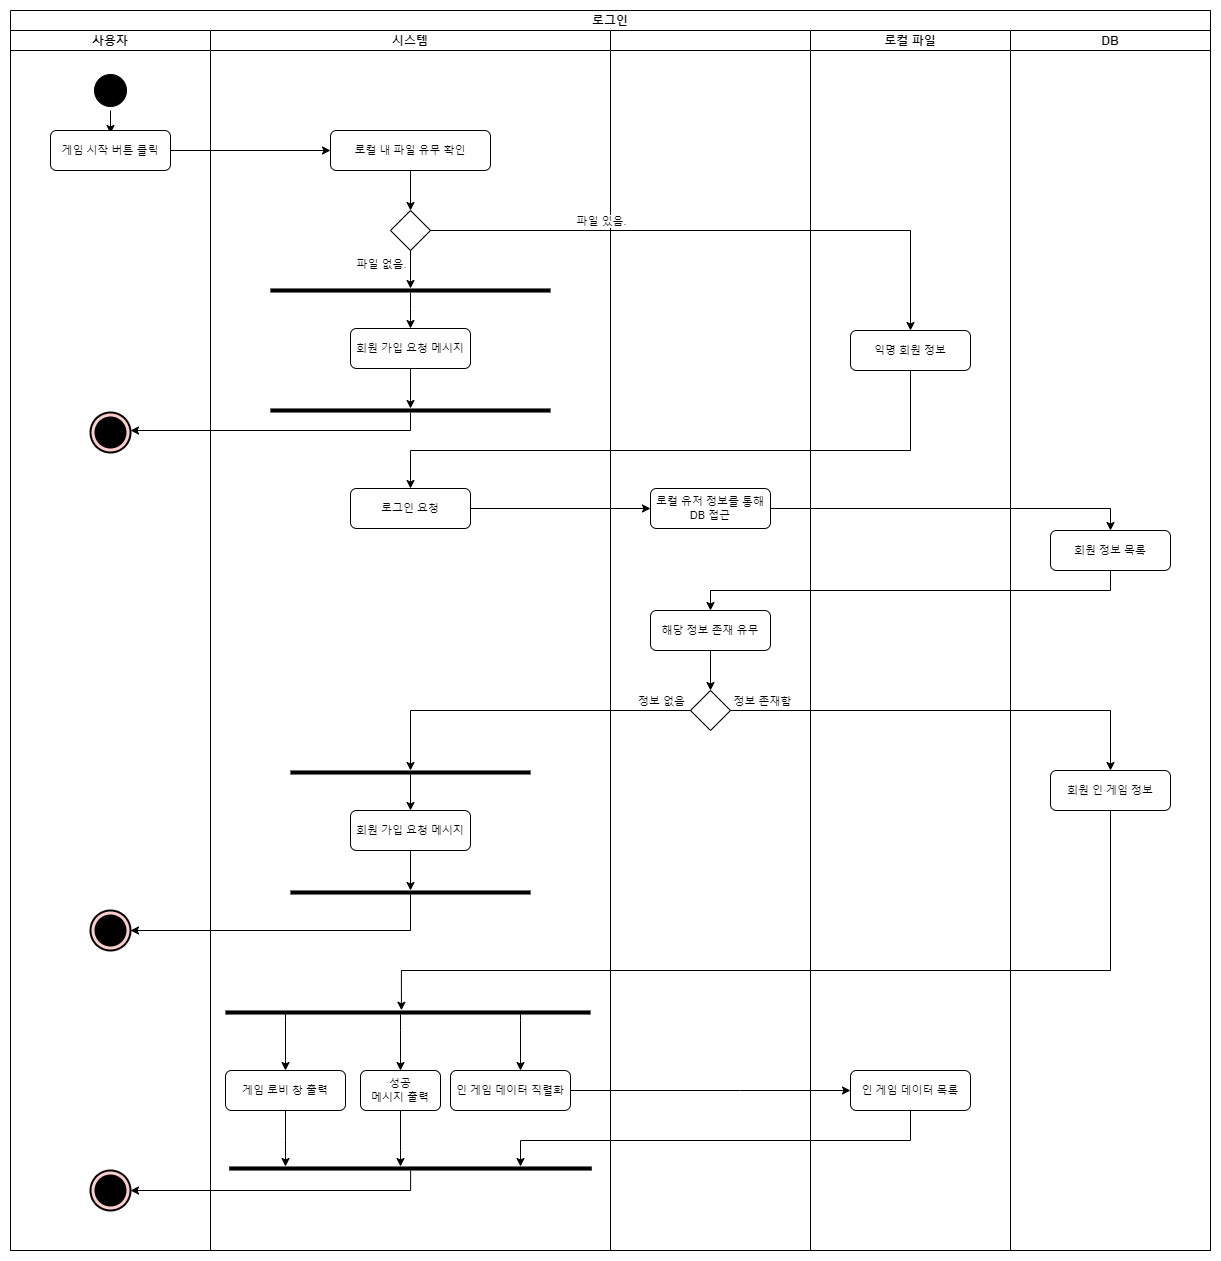

The diagram above was exported from draw.io. Its source (the exported page's mxGraphModel, read from the mxfile embedded in the PNG):
<mxGraphModel dx="-846" dy="4352" grid="1" gridSize="10" guides="1" tooltips="1" connect="1" arrows="1" fold="1" page="1" pageScale="1" pageWidth="827" pageHeight="1169" math="0" shadow="0">
  <root>
    <mxCell id="0" />
    <mxCell id="1" parent="0" />
    <mxCell id="MLBjDn2vOwY_UOKp7M52-1" value="로그인" style="swimlane;childLayout=stackLayout;resizeParent=1;resizeParentMax=0;startSize=20;" parent="1" vertex="1">
      <mxGeometry x="2640" y="-3440" width="1200" height="1240" as="geometry" />
    </mxCell>
    <mxCell id="MLBjDn2vOwY_UOKp7M52-5" value="사용자" style="swimlane;startSize=20;" parent="MLBjDn2vOwY_UOKp7M52-1" vertex="1">
      <mxGeometry y="20" width="200" height="1220" as="geometry" />
    </mxCell>
    <mxCell id="MLBjDn2vOwY_UOKp7M52-6" style="edgeStyle=orthogonalEdgeStyle;rounded=0;orthogonalLoop=1;jettySize=auto;html=1;exitX=0.5;exitY=1;exitDx=0;exitDy=0;entryX=0.5;entryY=0;entryDx=0;entryDy=0;fontSize=9;" parent="MLBjDn2vOwY_UOKp7M52-5" source="MLBjDn2vOwY_UOKp7M52-7" edge="1">
      <mxGeometry relative="1" as="geometry">
        <mxPoint x="100" y="103" as="targetPoint" />
      </mxGeometry>
    </mxCell>
    <mxCell id="MLBjDn2vOwY_UOKp7M52-7" value="" style="ellipse;html=1;shape=startState;fillColor=#000000;strokeColor=#000000;" parent="MLBjDn2vOwY_UOKp7M52-5" vertex="1">
      <mxGeometry x="80" y="40" width="40" height="40" as="geometry" />
    </mxCell>
    <mxCell id="MLBjDn2vOwY_UOKp7M52-8" value="게임 시작 버튼 클릭" style="rounded=1;whiteSpace=wrap;html=1;fontSize=11;" parent="MLBjDn2vOwY_UOKp7M52-5" vertex="1">
      <mxGeometry x="40" y="100" width="120" height="40" as="geometry" />
    </mxCell>
    <mxCell id="MLBjDn2vOwY_UOKp7M52-9" value="" style="html=1;shape=mxgraph.sysml.actFinal;strokeWidth=2;verticalLabelPosition=bottom;verticalAlignment=top;rounded=0;fontSize=12;fillColor=#FFCCCC;" parent="MLBjDn2vOwY_UOKp7M52-5" vertex="1">
      <mxGeometry x="80" y="382" width="40" height="40" as="geometry" />
    </mxCell>
    <mxCell id="MLBjDn2vOwY_UOKp7M52-10" value="" style="html=1;shape=mxgraph.sysml.actFinal;strokeWidth=2;verticalLabelPosition=bottom;verticalAlignment=top;rounded=0;fontSize=12;fillColor=#FFCCCC;" parent="MLBjDn2vOwY_UOKp7M52-5" vertex="1">
      <mxGeometry x="80" y="880" width="40" height="40" as="geometry" />
    </mxCell>
    <mxCell id="MLBjDn2vOwY_UOKp7M52-11" value="" style="html=1;shape=mxgraph.sysml.actFinal;strokeWidth=2;verticalLabelPosition=bottom;verticalAlignment=top;rounded=0;fontSize=12;fillColor=#FFCCCC;" parent="MLBjDn2vOwY_UOKp7M52-5" vertex="1">
      <mxGeometry x="80" y="1140" width="40" height="40" as="geometry" />
    </mxCell>
    <mxCell id="MLBjDn2vOwY_UOKp7M52-15" value="시스템" style="swimlane;startSize=20;" parent="MLBjDn2vOwY_UOKp7M52-1" vertex="1">
      <mxGeometry x="200" y="20" width="400" height="1220" as="geometry" />
    </mxCell>
    <mxCell id="MLBjDn2vOwY_UOKp7M52-16" style="edgeStyle=orthogonalEdgeStyle;rounded=0;orthogonalLoop=1;jettySize=auto;html=1;entryX=0.5;entryY=0;entryDx=0;entryDy=0;fontSize=11;" parent="MLBjDn2vOwY_UOKp7M52-15" source="MLBjDn2vOwY_UOKp7M52-17" target="MLBjDn2vOwY_UOKp7M52-18" edge="1">
      <mxGeometry relative="1" as="geometry" />
    </mxCell>
    <mxCell id="MLBjDn2vOwY_UOKp7M52-17" value="로컬 내 파일 유무 확인" style="rounded=1;whiteSpace=wrap;html=1;fontSize=11;" parent="MLBjDn2vOwY_UOKp7M52-15" vertex="1">
      <mxGeometry x="120" y="100" width="160" height="40" as="geometry" />
    </mxCell>
    <mxCell id="MLBjDn2vOwY_UOKp7M52-18" value="" style="rhombus;" parent="MLBjDn2vOwY_UOKp7M52-15" vertex="1">
      <mxGeometry x="180" y="180" width="40" height="40" as="geometry" />
    </mxCell>
    <mxCell id="MLBjDn2vOwY_UOKp7M52-19" style="edgeStyle=orthogonalEdgeStyle;rounded=0;orthogonalLoop=1;jettySize=auto;html=1;entryX=1;entryY=0.5;entryDx=0;entryDy=0;fontSize=11;" parent="MLBjDn2vOwY_UOKp7M52-15" source="MLBjDn2vOwY_UOKp7M52-20" target="MLBjDn2vOwY_UOKp7M52-31" edge="1">
      <mxGeometry relative="1" as="geometry">
        <Array as="points" />
      </mxGeometry>
    </mxCell>
    <mxCell id="MLBjDn2vOwY_UOKp7M52-20" value="회원 가입 요청 메시지" style="rounded=1;whiteSpace=wrap;html=1;fontSize=11;" parent="MLBjDn2vOwY_UOKp7M52-15" vertex="1">
      <mxGeometry x="140" y="298" width="120" height="40" as="geometry" />
    </mxCell>
    <mxCell id="MLBjDn2vOwY_UOKp7M52-21" style="edgeStyle=orthogonalEdgeStyle;rounded=0;orthogonalLoop=1;jettySize=auto;html=1;fontSize=11;entryX=1;entryY=0.5;entryDx=0;entryDy=0;" parent="MLBjDn2vOwY_UOKp7M52-15" source="MLBjDn2vOwY_UOKp7M52-18" target="MLBjDn2vOwY_UOKp7M52-28" edge="1">
      <mxGeometry relative="1" as="geometry">
        <mxPoint x="139.68" y="305" as="targetPoint" />
        <mxPoint x="200" y="238" as="sourcePoint" />
        <Array as="points" />
      </mxGeometry>
    </mxCell>
    <mxCell id="MLBjDn2vOwY_UOKp7M52-22" value="파일 없음." style="edgeLabel;html=1;align=center;verticalAlign=middle;resizable=0;points=[];fontSize=11;" parent="MLBjDn2vOwY_UOKp7M52-21" connectable="0" vertex="1">
      <mxGeometry x="-0.102" y="2" relative="1" as="geometry">
        <mxPoint x="-32" y="-6" as="offset" />
      </mxGeometry>
    </mxCell>
    <mxCell id="MLBjDn2vOwY_UOKp7M52-23" value="로그인 요청" style="rounded=1;whiteSpace=wrap;html=1;fontSize=11;" parent="MLBjDn2vOwY_UOKp7M52-15" vertex="1">
      <mxGeometry x="140" y="458" width="120" height="40" as="geometry" />
    </mxCell>
    <mxCell id="MLBjDn2vOwY_UOKp7M52-26" style="edgeStyle=orthogonalEdgeStyle;rounded=0;orthogonalLoop=1;jettySize=auto;html=1;fontSize=11;" parent="MLBjDn2vOwY_UOKp7M52-15" source="MLBjDn2vOwY_UOKp7M52-28" target="MLBjDn2vOwY_UOKp7M52-20" edge="1">
      <mxGeometry relative="1" as="geometry">
        <Array as="points">
          <mxPoint x="200" y="278" />
          <mxPoint x="200" y="278" />
        </Array>
      </mxGeometry>
    </mxCell>
    <mxCell id="MLBjDn2vOwY_UOKp7M52-28" value="" style="shape=rect;html=1;fillColor=#000000;verticalLabelPosition=bottom;verticalAlignment=top;rounded=0;strokeColor=#000000;strokeWidth=0;direction=north;" parent="MLBjDn2vOwY_UOKp7M52-15" vertex="1">
      <mxGeometry x="60" y="258" width="280" height="4" as="geometry" />
    </mxCell>
    <mxCell id="MLBjDn2vOwY_UOKp7M52-31" value="" style="shape=rect;html=1;fillColor=#000000;verticalLabelPosition=bottom;verticalAlignment=top;rounded=0;strokeColor=#000000;strokeWidth=0;direction=north;" parent="MLBjDn2vOwY_UOKp7M52-15" vertex="1">
      <mxGeometry x="60" y="378" width="280" height="4" as="geometry" />
    </mxCell>
    <mxCell id="MLBjDn2vOwY_UOKp7M52-81" style="edgeStyle=orthogonalEdgeStyle;rounded=0;orthogonalLoop=1;jettySize=auto;html=1;" parent="MLBjDn2vOwY_UOKp7M52-15" source="MLBjDn2vOwY_UOKp7M52-39" target="MLBjDn2vOwY_UOKp7M52-80" edge="1">
      <mxGeometry relative="1" as="geometry" />
    </mxCell>
    <mxCell id="MLBjDn2vOwY_UOKp7M52-39" value="" style="shape=rect;html=1;fillColor=#000000;verticalLabelPosition=bottom;verticalAlignment=top;rounded=0;strokeColor=#000000;strokeWidth=0;direction=north;" parent="MLBjDn2vOwY_UOKp7M52-15" vertex="1">
      <mxGeometry x="80" y="740" width="240" height="4" as="geometry" />
    </mxCell>
    <mxCell id="MLBjDn2vOwY_UOKp7M52-42" value="" style="shape=rect;html=1;fillColor=#000000;verticalLabelPosition=bottom;verticalAlignment=top;rounded=0;strokeColor=#000000;strokeWidth=0;direction=north;" parent="MLBjDn2vOwY_UOKp7M52-15" vertex="1">
      <mxGeometry x="80" y="860" width="240" height="4" as="geometry" />
    </mxCell>
    <mxCell id="MLBjDn2vOwY_UOKp7M52-43" value="게임 로비 창 출력" style="rounded=1;whiteSpace=wrap;html=1;fontSize=11;" parent="MLBjDn2vOwY_UOKp7M52-15" vertex="1">
      <mxGeometry x="15" y="1040" width="120" height="40" as="geometry" />
    </mxCell>
    <mxCell id="MLBjDn2vOwY_UOKp7M52-44" style="edgeStyle=orthogonalEdgeStyle;rounded=0;orthogonalLoop=1;jettySize=auto;html=1;" parent="MLBjDn2vOwY_UOKp7M52-15" source="MLBjDn2vOwY_UOKp7M52-47" target="MLBjDn2vOwY_UOKp7M52-43" edge="1">
      <mxGeometry relative="1" as="geometry">
        <Array as="points">
          <mxPoint x="75" y="990" />
          <mxPoint x="75" y="990" />
        </Array>
      </mxGeometry>
    </mxCell>
    <mxCell id="MLBjDn2vOwY_UOKp7M52-45" style="edgeStyle=orthogonalEdgeStyle;rounded=0;orthogonalLoop=1;jettySize=auto;html=1;" parent="MLBjDn2vOwY_UOKp7M52-15" source="MLBjDn2vOwY_UOKp7M52-47" target="MLBjDn2vOwY_UOKp7M52-48" edge="1">
      <mxGeometry relative="1" as="geometry">
        <Array as="points">
          <mxPoint x="190" y="1000" />
          <mxPoint x="190" y="1000" />
        </Array>
      </mxGeometry>
    </mxCell>
    <mxCell id="MLBjDn2vOwY_UOKp7M52-46" style="edgeStyle=orthogonalEdgeStyle;rounded=0;orthogonalLoop=1;jettySize=auto;html=1;" parent="MLBjDn2vOwY_UOKp7M52-15" source="MLBjDn2vOwY_UOKp7M52-47" target="MLBjDn2vOwY_UOKp7M52-52" edge="1">
      <mxGeometry relative="1" as="geometry">
        <Array as="points">
          <mxPoint x="310" y="990" />
          <mxPoint x="310" y="990" />
        </Array>
      </mxGeometry>
    </mxCell>
    <mxCell id="MLBjDn2vOwY_UOKp7M52-47" value="" style="shape=rect;html=1;fillColor=#000000;verticalLabelPosition=bottom;verticalAlignment=top;rounded=0;strokeColor=#000000;strokeWidth=0;direction=north;" parent="MLBjDn2vOwY_UOKp7M52-15" vertex="1">
      <mxGeometry x="15" y="980" width="365" height="4" as="geometry" />
    </mxCell>
    <mxCell id="MLBjDn2vOwY_UOKp7M52-48" value="성공&lt;br&gt;메시지 출력" style="rounded=1;whiteSpace=wrap;html=1;fontSize=11;" parent="MLBjDn2vOwY_UOKp7M52-15" vertex="1">
      <mxGeometry x="150" y="1040" width="80" height="40" as="geometry" />
    </mxCell>
    <mxCell id="MLBjDn2vOwY_UOKp7M52-49" style="edgeStyle=orthogonalEdgeStyle;rounded=0;orthogonalLoop=1;jettySize=auto;html=1;startArrow=classic;startFill=1;endArrow=none;endFill=0;" parent="MLBjDn2vOwY_UOKp7M52-15" source="MLBjDn2vOwY_UOKp7M52-51" target="MLBjDn2vOwY_UOKp7M52-43" edge="1">
      <mxGeometry relative="1" as="geometry">
        <Array as="points">
          <mxPoint x="75" y="1110" />
          <mxPoint x="75" y="1110" />
        </Array>
      </mxGeometry>
    </mxCell>
    <mxCell id="MLBjDn2vOwY_UOKp7M52-50" style="edgeStyle=orthogonalEdgeStyle;rounded=0;orthogonalLoop=1;jettySize=auto;html=1;startArrow=classic;startFill=1;endArrow=none;endFill=0;" parent="MLBjDn2vOwY_UOKp7M52-15" source="MLBjDn2vOwY_UOKp7M52-51" target="MLBjDn2vOwY_UOKp7M52-48" edge="1">
      <mxGeometry relative="1" as="geometry">
        <Array as="points">
          <mxPoint x="190" y="1120" />
          <mxPoint x="190" y="1120" />
        </Array>
      </mxGeometry>
    </mxCell>
    <mxCell id="MLBjDn2vOwY_UOKp7M52-51" value="" style="shape=rect;html=1;fillColor=#000000;verticalLabelPosition=bottom;verticalAlignment=top;rounded=0;strokeColor=#000000;strokeWidth=0;direction=north;" parent="MLBjDn2vOwY_UOKp7M52-15" vertex="1">
      <mxGeometry x="18.75" y="1136" width="362.5" height="4" as="geometry" />
    </mxCell>
    <mxCell id="MLBjDn2vOwY_UOKp7M52-52" value="인 게임 데이터 직렬화" style="rounded=1;whiteSpace=wrap;html=1;fontSize=11;" parent="MLBjDn2vOwY_UOKp7M52-15" vertex="1">
      <mxGeometry x="240" y="1040" width="120" height="40" as="geometry" />
    </mxCell>
    <mxCell id="MLBjDn2vOwY_UOKp7M52-82" style="edgeStyle=orthogonalEdgeStyle;rounded=0;orthogonalLoop=1;jettySize=auto;html=1;entryX=1;entryY=0.5;entryDx=0;entryDy=0;" parent="MLBjDn2vOwY_UOKp7M52-15" source="MLBjDn2vOwY_UOKp7M52-80" target="MLBjDn2vOwY_UOKp7M52-42" edge="1">
      <mxGeometry relative="1" as="geometry" />
    </mxCell>
    <mxCell id="MLBjDn2vOwY_UOKp7M52-80" value="회원 가입 요청 메시지" style="rounded=1;whiteSpace=wrap;html=1;fontSize=11;" parent="MLBjDn2vOwY_UOKp7M52-15" vertex="1">
      <mxGeometry x="140" y="780" width="120" height="40" as="geometry" />
    </mxCell>
    <mxCell id="MLBjDn2vOwY_UOKp7M52-4" style="edgeStyle=orthogonalEdgeStyle;rounded=0;orthogonalLoop=1;jettySize=auto;html=1;fontSize=11;" parent="MLBjDn2vOwY_UOKp7M52-1" source="MLBjDn2vOwY_UOKp7M52-54" target="MLBjDn2vOwY_UOKp7M52-23" edge="1">
      <mxGeometry relative="1" as="geometry">
        <mxPoint x="300" y="362" as="targetPoint" />
        <Array as="points">
          <mxPoint x="900" y="440" />
          <mxPoint x="400" y="440" />
        </Array>
      </mxGeometry>
    </mxCell>
    <mxCell id="MLBjDn2vOwY_UOKp7M52-60" style="edgeStyle=orthogonalEdgeStyle;rounded=0;orthogonalLoop=1;jettySize=auto;html=1;fontSize=11;exitX=0;exitY=0.5;exitDx=0;exitDy=0;" parent="MLBjDn2vOwY_UOKp7M52-1" source="MLBjDn2vOwY_UOKp7M52-31" target="MLBjDn2vOwY_UOKp7M52-9" edge="1">
      <mxGeometry relative="1" as="geometry">
        <Array as="points">
          <mxPoint x="400" y="420" />
        </Array>
      </mxGeometry>
    </mxCell>
    <mxCell id="MLBjDn2vOwY_UOKp7M52-12" style="edgeStyle=orthogonalEdgeStyle;rounded=0;orthogonalLoop=1;jettySize=auto;html=1;fontSize=11;" parent="MLBjDn2vOwY_UOKp7M52-1" source="MLBjDn2vOwY_UOKp7M52-51" target="MLBjDn2vOwY_UOKp7M52-11" edge="1">
      <mxGeometry relative="1" as="geometry">
        <Array as="points">
          <mxPoint x="400" y="1180" />
        </Array>
      </mxGeometry>
    </mxCell>
    <mxCell id="MLBjDn2vOwY_UOKp7M52-13" style="edgeStyle=orthogonalEdgeStyle;rounded=0;orthogonalLoop=1;jettySize=auto;html=1;startArrow=classic;startFill=1;endArrow=none;endFill=0;" parent="MLBjDn2vOwY_UOKp7M52-1" source="MLBjDn2vOwY_UOKp7M52-51" target="MLBjDn2vOwY_UOKp7M52-55" edge="1">
      <mxGeometry relative="1" as="geometry">
        <Array as="points">
          <mxPoint x="510" y="1130" />
          <mxPoint x="900" y="1130" />
        </Array>
      </mxGeometry>
    </mxCell>
    <mxCell id="MLBjDn2vOwY_UOKp7M52-66" style="edgeStyle=orthogonalEdgeStyle;rounded=0;orthogonalLoop=1;jettySize=auto;html=1;" parent="MLBjDn2vOwY_UOKp7M52-1" source="MLBjDn2vOwY_UOKp7M52-52" target="MLBjDn2vOwY_UOKp7M52-55" edge="1">
      <mxGeometry relative="1" as="geometry">
        <Array as="points">
          <mxPoint x="730" y="1080" />
          <mxPoint x="730" y="1080" />
        </Array>
      </mxGeometry>
    </mxCell>
    <mxCell id="MLBjDn2vOwY_UOKp7M52-67" style="swimlane;startSize=20;" parent="MLBjDn2vOwY_UOKp7M52-1" vertex="1">
      <mxGeometry x="600" y="20" width="200" height="1220" as="geometry" />
    </mxCell>
    <mxCell id="MLBjDn2vOwY_UOKp7M52-68" value="로컬 유저 정보를 통해&lt;br&gt;DB 접근" style="rounded=1;whiteSpace=wrap;html=1;fontSize=11;" parent="MLBjDn2vOwY_UOKp7M52-67" vertex="1">
      <mxGeometry x="40" y="458" width="120" height="40" as="geometry" />
    </mxCell>
    <mxCell id="MLBjDn2vOwY_UOKp7M52-76" style="edgeStyle=orthogonalEdgeStyle;rounded=0;orthogonalLoop=1;jettySize=auto;html=1;" parent="MLBjDn2vOwY_UOKp7M52-67" source="MLBjDn2vOwY_UOKp7M52-71" target="MLBjDn2vOwY_UOKp7M52-73" edge="1">
      <mxGeometry relative="1" as="geometry" />
    </mxCell>
    <mxCell id="MLBjDn2vOwY_UOKp7M52-71" value="해당 정보 존재 유무" style="rounded=1;whiteSpace=wrap;html=1;fontSize=11;" parent="MLBjDn2vOwY_UOKp7M52-67" vertex="1">
      <mxGeometry x="40" y="580" width="120" height="40" as="geometry" />
    </mxCell>
    <mxCell id="MLBjDn2vOwY_UOKp7M52-73" value="" style="rhombus;" parent="MLBjDn2vOwY_UOKp7M52-67" vertex="1">
      <mxGeometry x="80" y="660" width="40" height="40" as="geometry" />
    </mxCell>
    <mxCell id="MLBjDn2vOwY_UOKp7M52-69" style="edgeStyle=orthogonalEdgeStyle;rounded=0;orthogonalLoop=1;jettySize=auto;html=1;" parent="MLBjDn2vOwY_UOKp7M52-1" source="MLBjDn2vOwY_UOKp7M52-68" target="MLBjDn2vOwY_UOKp7M52-57" edge="1">
      <mxGeometry relative="1" as="geometry">
        <Array as="points">
          <mxPoint x="1100" y="498" />
        </Array>
      </mxGeometry>
    </mxCell>
    <mxCell id="MLBjDn2vOwY_UOKp7M52-72" style="edgeStyle=orthogonalEdgeStyle;rounded=0;orthogonalLoop=1;jettySize=auto;html=1;" parent="MLBjDn2vOwY_UOKp7M52-1" source="MLBjDn2vOwY_UOKp7M52-57" target="MLBjDn2vOwY_UOKp7M52-71" edge="1">
      <mxGeometry relative="1" as="geometry">
        <Array as="points">
          <mxPoint x="1100" y="580" />
          <mxPoint x="700" y="580" />
        </Array>
      </mxGeometry>
    </mxCell>
    <mxCell id="MLBjDn2vOwY_UOKp7M52-14" style="edgeStyle=orthogonalEdgeStyle;rounded=0;orthogonalLoop=1;jettySize=auto;html=1;fontSize=11;" parent="MLBjDn2vOwY_UOKp7M52-1" source="MLBjDn2vOwY_UOKp7M52-42" target="MLBjDn2vOwY_UOKp7M52-10" edge="1">
      <mxGeometry relative="1" as="geometry">
        <Array as="points">
          <mxPoint x="400" y="920" />
          <mxPoint x="100" y="920" />
        </Array>
      </mxGeometry>
    </mxCell>
    <mxCell id="MLBjDn2vOwY_UOKp7M52-74" style="edgeStyle=orthogonalEdgeStyle;rounded=0;orthogonalLoop=1;jettySize=auto;html=1;" parent="MLBjDn2vOwY_UOKp7M52-1" source="MLBjDn2vOwY_UOKp7M52-73" target="MLBjDn2vOwY_UOKp7M52-58" edge="1">
      <mxGeometry relative="1" as="geometry" />
    </mxCell>
    <mxCell id="MLBjDn2vOwY_UOKp7M52-75" value="정보 존재함" style="edgeLabel;html=1;align=center;verticalAlign=middle;resizable=0;points=[];" parent="MLBjDn2vOwY_UOKp7M52-74" connectable="0" vertex="1">
      <mxGeometry x="-0.8925" y="3" relative="1" as="geometry">
        <mxPoint x="7" y="-7" as="offset" />
      </mxGeometry>
    </mxCell>
    <mxCell id="MLBjDn2vOwY_UOKp7M52-77" style="edgeStyle=orthogonalEdgeStyle;rounded=0;orthogonalLoop=1;jettySize=auto;html=1;entryX=1;entryY=0.5;entryDx=0;entryDy=0;" parent="MLBjDn2vOwY_UOKp7M52-1" source="MLBjDn2vOwY_UOKp7M52-73" target="MLBjDn2vOwY_UOKp7M52-39" edge="1">
      <mxGeometry relative="1" as="geometry" />
    </mxCell>
    <mxCell id="MLBjDn2vOwY_UOKp7M52-83" value="정보 없음" style="edgeLabel;html=1;align=center;verticalAlign=middle;resizable=0;points=[];" parent="MLBjDn2vOwY_UOKp7M52-77" connectable="0" vertex="1">
      <mxGeometry x="-0.7806" relative="1" as="geometry">
        <mxPoint x="7" y="-10" as="offset" />
      </mxGeometry>
    </mxCell>
    <mxCell id="MLBjDn2vOwY_UOKp7M52-53" value="로컬 파일" style="swimlane;startSize=20;" parent="MLBjDn2vOwY_UOKp7M52-1" vertex="1">
      <mxGeometry x="800" y="20" width="200" height="1220" as="geometry" />
    </mxCell>
    <mxCell id="MLBjDn2vOwY_UOKp7M52-54" value="익명 회원 정보" style="rounded=1;whiteSpace=wrap;html=1;fontSize=11;" parent="MLBjDn2vOwY_UOKp7M52-53" vertex="1">
      <mxGeometry x="40" y="300" width="120" height="40" as="geometry" />
    </mxCell>
    <mxCell id="MLBjDn2vOwY_UOKp7M52-55" value="인 게임 데이터 목록" style="rounded=1;whiteSpace=wrap;html=1;fontSize=11;" parent="MLBjDn2vOwY_UOKp7M52-53" vertex="1">
      <mxGeometry x="40" y="1040.0000000000002" width="120" height="40" as="geometry" />
    </mxCell>
    <mxCell id="MLBjDn2vOwY_UOKp7M52-56" value="DB" style="swimlane;startSize=20;" parent="MLBjDn2vOwY_UOKp7M52-1" vertex="1">
      <mxGeometry x="1000" y="20" width="200" height="1220" as="geometry" />
    </mxCell>
    <mxCell id="MLBjDn2vOwY_UOKp7M52-57" value="회원 정보 목록" style="rounded=1;whiteSpace=wrap;html=1;fontSize=11;" parent="MLBjDn2vOwY_UOKp7M52-56" vertex="1">
      <mxGeometry x="40" y="500" width="120" height="40" as="geometry" />
    </mxCell>
    <mxCell id="MLBjDn2vOwY_UOKp7M52-58" value="회원 인 게임 정보" style="rounded=1;whiteSpace=wrap;html=1;fontSize=11;" parent="MLBjDn2vOwY_UOKp7M52-56" vertex="1">
      <mxGeometry x="40" y="740" width="120" height="40" as="geometry" />
    </mxCell>
    <mxCell id="MLBjDn2vOwY_UOKp7M52-59" style="edgeStyle=orthogonalEdgeStyle;rounded=0;orthogonalLoop=1;jettySize=auto;html=1;" parent="MLBjDn2vOwY_UOKp7M52-1" source="MLBjDn2vOwY_UOKp7M52-8" target="MLBjDn2vOwY_UOKp7M52-17" edge="1">
      <mxGeometry relative="1" as="geometry" />
    </mxCell>
    <mxCell id="MLBjDn2vOwY_UOKp7M52-61" style="edgeStyle=orthogonalEdgeStyle;rounded=0;orthogonalLoop=1;jettySize=auto;html=1;fontSize=11;" parent="MLBjDn2vOwY_UOKp7M52-1" source="MLBjDn2vOwY_UOKp7M52-18" target="MLBjDn2vOwY_UOKp7M52-54" edge="1">
      <mxGeometry relative="1" as="geometry" />
    </mxCell>
    <mxCell id="MLBjDn2vOwY_UOKp7M52-62" value="파일 있음." style="edgeLabel;html=1;align=center;verticalAlign=middle;resizable=0;points=[];fontSize=11;" parent="MLBjDn2vOwY_UOKp7M52-61" connectable="0" vertex="1">
      <mxGeometry x="-0.2268" relative="1" as="geometry">
        <mxPoint x="-54" y="-10" as="offset" />
      </mxGeometry>
    </mxCell>
    <mxCell id="MLBjDn2vOwY_UOKp7M52-85" style="edgeStyle=orthogonalEdgeStyle;rounded=0;orthogonalLoop=1;jettySize=auto;html=1;" parent="MLBjDn2vOwY_UOKp7M52-1" source="MLBjDn2vOwY_UOKp7M52-23" target="MLBjDn2vOwY_UOKp7M52-68" edge="1">
      <mxGeometry relative="1" as="geometry" />
    </mxCell>
    <mxCell id="MLBjDn2vOwY_UOKp7M52-89" style="edgeStyle=orthogonalEdgeStyle;rounded=0;orthogonalLoop=1;jettySize=auto;html=1;entryX=1.052;entryY=0.482;entryDx=0;entryDy=0;entryPerimeter=0;" parent="MLBjDn2vOwY_UOKp7M52-1" source="MLBjDn2vOwY_UOKp7M52-58" target="MLBjDn2vOwY_UOKp7M52-47" edge="1">
      <mxGeometry relative="1" as="geometry">
        <Array as="points">
          <mxPoint x="1100" y="960" />
          <mxPoint x="391" y="960" />
        </Array>
      </mxGeometry>
    </mxCell>
  </root>
</mxGraphModel>